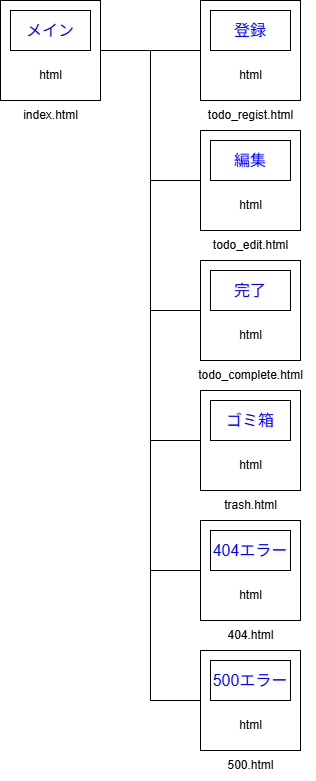

The diagram above was exported from draw.io. Its source (the exported page's mxGraphModel, read from the mxfile embedded in the PNG):
<mxGraphModel dx="818" dy="563" grid="1" gridSize="10" guides="1" tooltips="1" connect="1" arrows="1" fold="1" page="1" pageScale="1" pageWidth="827" pageHeight="1169" math="0" shadow="0">
  <root>
    <mxCell id="0" />
    <mxCell id="1" parent="0" />
    <mxCell id="5" value="" style="group" parent="1" vertex="1" connectable="0">
      <mxGeometry x="40" y="40" width="100" height="100" as="geometry" />
    </mxCell>
    <mxCell id="2" value="" style="rounded=0;whiteSpace=wrap;html=1;" parent="5" vertex="1">
      <mxGeometry width="100" height="100" as="geometry" />
    </mxCell>
    <mxCell id="3" value="&lt;font style=&quot;font-size: 16px; color: rgb(0, 0, 255);&quot;&gt;メイン&lt;/font&gt;" style="rounded=0;whiteSpace=wrap;html=1;" parent="5" vertex="1">
      <mxGeometry x="10" y="10" width="80" height="40" as="geometry" />
    </mxCell>
    <mxCell id="4" value="html" style="text;html=1;align=center;verticalAlign=middle;resizable=0;points=[];autosize=1;strokeColor=none;fillColor=none;" parent="5" vertex="1">
      <mxGeometry x="25" y="60" width="50" height="30" as="geometry" />
    </mxCell>
    <mxCell id="6" value="" style="group" parent="1" vertex="1" connectable="0">
      <mxGeometry x="240" y="170" width="100" height="100" as="geometry" />
    </mxCell>
    <mxCell id="23" style="edgeStyle=none;html=1;endArrow=none;endFill=0;rounded=0;curved=0;" parent="6" source="7" edge="1">
      <mxGeometry relative="1" as="geometry">
        <mxPoint x="-50" y="-80" as="targetPoint" />
        <Array as="points">
          <mxPoint x="-50" y="50" />
        </Array>
      </mxGeometry>
    </mxCell>
    <mxCell id="7" value="" style="rounded=0;whiteSpace=wrap;html=1;" parent="6" vertex="1">
      <mxGeometry width="100" height="100" as="geometry" />
    </mxCell>
    <mxCell id="8" value="&lt;font style=&quot;font-size: 16px; color: rgb(0, 0, 255);&quot;&gt;編集&lt;/font&gt;" style="rounded=0;whiteSpace=wrap;html=1;" parent="6" vertex="1">
      <mxGeometry x="10" y="10" width="80" height="40" as="geometry" />
    </mxCell>
    <mxCell id="9" value="html" style="text;html=1;align=center;verticalAlign=middle;resizable=0;points=[];autosize=1;strokeColor=none;fillColor=none;" parent="6" vertex="1">
      <mxGeometry x="25" y="60" width="50" height="30" as="geometry" />
    </mxCell>
    <mxCell id="10" value="" style="group" parent="1" vertex="1" connectable="0">
      <mxGeometry x="240" y="300" width="100" height="100" as="geometry" />
    </mxCell>
    <mxCell id="24" style="edgeStyle=none;html=1;rounded=0;curved=0;endArrow=none;endFill=0;" parent="10" source="11" edge="1">
      <mxGeometry relative="1" as="geometry">
        <mxPoint x="-50" y="-80" as="targetPoint" />
        <Array as="points">
          <mxPoint x="-50" y="50" />
        </Array>
      </mxGeometry>
    </mxCell>
    <mxCell id="11" value="" style="rounded=0;whiteSpace=wrap;html=1;" parent="10" vertex="1">
      <mxGeometry width="100" height="100" as="geometry" />
    </mxCell>
    <mxCell id="13" value="html" style="text;html=1;align=center;verticalAlign=middle;resizable=0;points=[];autosize=1;strokeColor=none;fillColor=none;" parent="10" vertex="1">
      <mxGeometry x="25" y="60" width="50" height="30" as="geometry" />
    </mxCell>
    <mxCell id="12" value="&lt;font style=&quot;font-size: 16px; color: rgb(0, 0, 255);&quot;&gt;完了&lt;/font&gt;" style="rounded=0;whiteSpace=wrap;html=1;" parent="10" vertex="1">
      <mxGeometry x="10" y="10" width="80" height="40" as="geometry" />
    </mxCell>
    <mxCell id="14" value="" style="group" parent="1" vertex="1" connectable="0">
      <mxGeometry x="240" y="40" width="100" height="100" as="geometry" />
    </mxCell>
    <mxCell id="15" value="" style="rounded=0;whiteSpace=wrap;html=1;" parent="14" vertex="1">
      <mxGeometry width="100" height="100" as="geometry" />
    </mxCell>
    <mxCell id="16" value="&lt;font style=&quot;font-size: 16px; color: rgb(0, 0, 255);&quot;&gt;登録&lt;/font&gt;" style="rounded=0;whiteSpace=wrap;html=1;" parent="14" vertex="1">
      <mxGeometry x="10" y="10" width="80" height="40" as="geometry" />
    </mxCell>
    <mxCell id="17" value="html" style="text;html=1;align=center;verticalAlign=middle;resizable=0;points=[];autosize=1;strokeColor=none;fillColor=none;" parent="14" vertex="1">
      <mxGeometry x="25" y="60" width="50" height="30" as="geometry" />
    </mxCell>
    <mxCell id="18" value="index.html" style="text;html=1;align=center;verticalAlign=middle;resizable=0;points=[];autosize=1;strokeColor=none;fillColor=none;" parent="1" vertex="1">
      <mxGeometry x="50" y="140" width="80" height="30" as="geometry" />
    </mxCell>
    <mxCell id="19" value="todo_regist.html" style="text;html=1;align=center;verticalAlign=middle;resizable=0;points=[];autosize=1;strokeColor=none;fillColor=none;" parent="1" vertex="1">
      <mxGeometry x="235" y="140" width="110" height="30" as="geometry" />
    </mxCell>
    <mxCell id="20" value="todo_edit.html" style="text;html=1;align=center;verticalAlign=middle;resizable=0;points=[];autosize=1;strokeColor=none;fillColor=none;" parent="1" vertex="1">
      <mxGeometry x="240" y="270" width="100" height="30" as="geometry" />
    </mxCell>
    <mxCell id="21" value="todo_complete.html" style="text;html=1;align=center;verticalAlign=middle;resizable=0;points=[];autosize=1;strokeColor=none;fillColor=none;" parent="1" vertex="1">
      <mxGeometry x="225" y="400" width="130" height="30" as="geometry" />
    </mxCell>
    <mxCell id="22" style="edgeStyle=none;html=1;entryX=0;entryY=0.5;entryDx=0;entryDy=0;rounded=0;curved=0;endArrow=none;endFill=0;" parent="1" source="2" target="15" edge="1">
      <mxGeometry relative="1" as="geometry">
        <Array as="points">
          <mxPoint x="190" y="90" />
        </Array>
      </mxGeometry>
    </mxCell>
    <mxCell id="25" value="" style="group" parent="1" vertex="1" connectable="0">
      <mxGeometry x="240" y="430" width="100" height="100" as="geometry" />
    </mxCell>
    <mxCell id="26" style="edgeStyle=none;html=1;rounded=0;curved=0;endArrow=none;endFill=0;" parent="25" source="27" edge="1">
      <mxGeometry relative="1" as="geometry">
        <mxPoint x="-50" y="-80" as="targetPoint" />
        <Array as="points">
          <mxPoint x="-50" y="50" />
        </Array>
      </mxGeometry>
    </mxCell>
    <mxCell id="27" value="" style="rounded=0;whiteSpace=wrap;html=1;" parent="25" vertex="1">
      <mxGeometry width="100" height="100" as="geometry" />
    </mxCell>
    <mxCell id="28" value="html" style="text;html=1;align=center;verticalAlign=middle;resizable=0;points=[];autosize=1;strokeColor=none;fillColor=none;" parent="25" vertex="1">
      <mxGeometry x="25" y="60" width="50" height="30" as="geometry" />
    </mxCell>
    <mxCell id="29" value="ゴミ箱" style="rounded=0;whiteSpace=wrap;fontSize=16;fontColor=#0000FF;" parent="25" vertex="1">
      <mxGeometry x="10" y="10" width="80" height="40" as="geometry" />
    </mxCell>
    <mxCell id="30" value="trash.html" style="text;html=1;align=center;verticalAlign=middle;resizable=0;points=[];autosize=1;strokeColor=none;fillColor=none;" parent="1" vertex="1">
      <mxGeometry x="250" y="530" width="80" height="30" as="geometry" />
    </mxCell>
    <mxCell id="31" value="" style="group" vertex="1" connectable="0" parent="1">
      <mxGeometry x="240" y="560" width="100" height="100" as="geometry" />
    </mxCell>
    <mxCell id="32" style="edgeStyle=none;html=1;rounded=0;curved=0;endArrow=none;endFill=0;" edge="1" parent="31" source="33">
      <mxGeometry relative="1" as="geometry">
        <mxPoint x="-50" y="-80" as="targetPoint" />
        <Array as="points">
          <mxPoint x="-50" y="50" />
        </Array>
      </mxGeometry>
    </mxCell>
    <mxCell id="33" value="" style="rounded=0;whiteSpace=wrap;html=1;" vertex="1" parent="31">
      <mxGeometry width="100" height="100" as="geometry" />
    </mxCell>
    <mxCell id="34" value="html" style="text;html=1;align=center;verticalAlign=middle;resizable=0;points=[];autosize=1;strokeColor=none;fillColor=none;" vertex="1" parent="31">
      <mxGeometry x="25" y="60" width="50" height="30" as="geometry" />
    </mxCell>
    <mxCell id="35" value="404エラー" style="rounded=0;whiteSpace=wrap;fontSize=16;fontColor=#0000FF;" vertex="1" parent="31">
      <mxGeometry x="10" y="10" width="80" height="40" as="geometry" />
    </mxCell>
    <mxCell id="36" value="" style="group" vertex="1" connectable="0" parent="1">
      <mxGeometry x="240" y="690" width="100" height="100" as="geometry" />
    </mxCell>
    <mxCell id="37" style="edgeStyle=none;html=1;rounded=0;curved=0;endArrow=none;endFill=0;" edge="1" parent="36" source="38">
      <mxGeometry relative="1" as="geometry">
        <mxPoint x="-50" y="-80" as="targetPoint" />
        <Array as="points">
          <mxPoint x="-50" y="50" />
        </Array>
      </mxGeometry>
    </mxCell>
    <mxCell id="38" value="" style="rounded=0;whiteSpace=wrap;html=1;" vertex="1" parent="36">
      <mxGeometry width="100" height="100" as="geometry" />
    </mxCell>
    <mxCell id="39" value="html" style="text;html=1;align=center;verticalAlign=middle;resizable=0;points=[];autosize=1;strokeColor=none;fillColor=none;" vertex="1" parent="36">
      <mxGeometry x="25" y="60" width="50" height="30" as="geometry" />
    </mxCell>
    <mxCell id="40" value="500エラー" style="rounded=0;whiteSpace=wrap;fontSize=16;fontColor=#0000FF;" vertex="1" parent="36">
      <mxGeometry x="10" y="10" width="80" height="40" as="geometry" />
    </mxCell>
    <mxCell id="41" value="404.html" style="text;html=1;align=center;verticalAlign=middle;resizable=0;points=[];autosize=1;strokeColor=none;fillColor=none;" vertex="1" parent="1">
      <mxGeometry x="255" y="660" width="70" height="30" as="geometry" />
    </mxCell>
    <mxCell id="42" value="&lt;font&gt;500&lt;span style=&quot;background-color: transparent;&quot;&gt;.html&lt;/span&gt;&lt;/font&gt;" style="text;html=1;align=center;verticalAlign=middle;resizable=0;points=[];autosize=1;strokeColor=none;fillColor=none;" vertex="1" parent="1">
      <mxGeometry x="255" y="790" width="70" height="30" as="geometry" />
    </mxCell>
  </root>
</mxGraphModel>